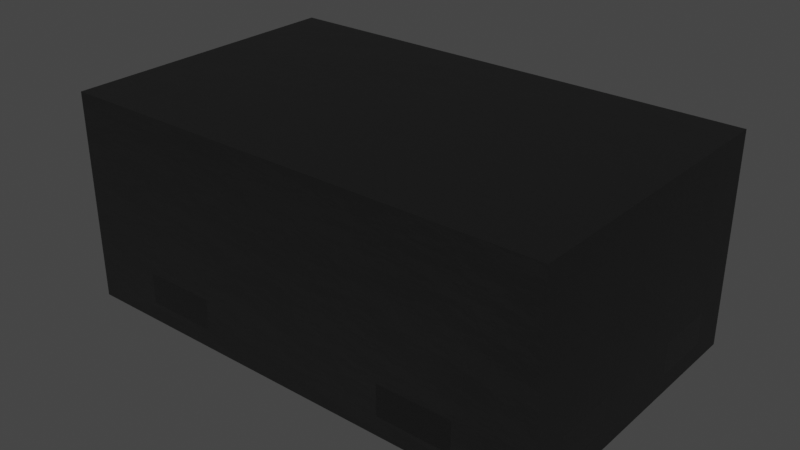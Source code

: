 # Source: SLP1006P2T.blend  (saved by Blender 3.2.14; exported with 4.5.12 LTS)
import bpy
from mathutils import Matrix  # noqa: F401  (used for matrix-valued properties, if any)

bpy.ops.wm.read_factory_settings(use_empty=True)
scene = bpy.context.scene
scene.name = 'Scene'

# ---- collections
col_collection = bpy.data.collections.new('Collection'); scene.collection.children.link(col_collection)

# ---- materials (node trees are filled in below, after node groups)
mat_plastic_chip_detailed = bpy.data.materials.new('plastic_chip_detailed')
mat_plastic_chip_detailed.use_transparent_shadow = False
mat_plastic_chip_detailed.preview_render_type = 'CUBE'
mat_metal_pins = bpy.data.materials.new('metal_pins')
mat_metal_pins.use_transparent_shadow = False
mat_metal_pins.preview_render_type = 'CUBE'
mat_plastic_chip = bpy.data.materials.new('plastic_chip')
mat_plastic_chip.use_transparent_shadow = False
mat_plastic_chip.preview_render_type = 'CUBE'

# ---- material node trees
mat_plastic_chip_detailed.use_nodes = True; mat_plastic_chip_detailed.node_tree.nodes.clear()
_N = mat_plastic_chip_detailed.node_tree.nodes; _L = mat_plastic_chip_detailed.node_tree.links
n0 = _N.new('ShaderNodeTexVoronoi'); n0.name = 'Voronoi Texture'; n0.location = (-17912, 1250)
n1 = _N.new('ShaderNodeOutputMaterial'); n1.name = 'Material Output'; n1.location = (1872, 639)
n2 = _N.new('ShaderNodeNewGeometry'); n2.name = 'Geometry'; n2.location = (961, 1090)
n3 = _N.new('ShaderNodeValToRGB'); n3.name = 'ColorRamp.007'; n3.location = (1181, 773)
while len(n3.color_ramp.elements) > 1: n3.color_ramp.elements.remove(n3.color_ramp.elements[-1])
n3.color_ramp.elements[0].position = 0.3182; n3.color_ramp.elements[0].color = (0.5119, 0.5119, 0.5119, 1.0)
_e = n3.color_ramp.elements.new(0.75); _e.color = (1.0, 0.8921, 0.9277, 1.0)
n4 = _N.new('ShaderNodeTexCoord'); n4.name = 'Texture Coordinate.001'; n4.location = (351, 244)
n5 = _N.new('ShaderNodeBump'); n5.name = 'Bump.001'; n5.location = (1139, 402)
n5.inputs[0].default_value = 0.04
n5.inputs[1].default_value = 1.0
n5.inputs[2].default_value = 1.0
n6 = _N.new('ShaderNodeBsdfPrincipled'); n6.name = 'Principled BSDF'; n6.location = (1501, 615)
n6.distribution = 'GGX'
n6.subsurface_method = 'BURLEY'
n6.inputs[3].default_value = 1.45
n6.inputs[27].default_value = (0.0, 0.0, 0.0, 1.0)
n6.inputs[28].default_value = 1.0
n7 = _N.new('ShaderNodeValToRGB'); n7.name = 'ColorRamp.006'; n7.location = (1181, 1056)
while len(n7.color_ramp.elements) > 1: n7.color_ramp.elements.remove(n7.color_ramp.elements[-1])
n7.color_ramp.elements[0].position = 0.5023; n7.color_ramp.elements[0].color = (0.006974, 0.006974, 0.006974, 1.0)
_e = n7.color_ramp.elements.new(0.5523); _e.color = (0.06171, 0.05594, 0.05776, 1.0)
n8 = _N.new('ShaderNodeTexNoise'); n8.name = 'Noise Texture.002'; n8.location = (690, 352)
n8.inputs[3].default_value = 8.0
n9 = _N.new('ShaderNodeBump'); n9.name = 'Bump'; n9.location = (843, 652)
n9.inputs[0].default_value = 0.1
n9.inputs[1].default_value = 1.0
n9.inputs[2].default_value = 1.0
_L.new(n2.outputs[7], n7.inputs[0])
_L.new(n7.outputs[0], n6.inputs[0])
_L.new(n2.outputs[7], n3.inputs[0])
_L.new(n3.outputs[0], n6.inputs[2])
_L.new(n8.outputs[0], n5.inputs[3])
_L.new(n9.outputs[0], n5.inputs[4])
_L.new(n5.outputs[0], n6.inputs[5])
_L.new(n6.outputs[0], n1.inputs[0])
_L.new(n4.outputs[2], n8.inputs[0])
n1.is_active_output = True
mat_metal_pins.use_nodes = True; mat_metal_pins.node_tree.nodes.clear()
_N = mat_metal_pins.node_tree.nodes; _L = mat_metal_pins.node_tree.links
n0 = _N.new('ShaderNodeMapping'); n0.name = 'Mapping'; n0.location = (-1447, -91)
n0.inputs[3].default_value = (4.8, 1.2, 1.1)
n1 = _N.new('ShaderNodeBsdfPrincipled'); n1.name = 'Principled BSDF'; n1.location = (-560, 254)
n1.distribution = 'GGX'
n1.subsurface_method = 'BURLEY'
n1.inputs[1].default_value = 0.7818
n1.inputs[2].default_value = 0.2886
n1.inputs[3].default_value = 1.45
n1.inputs[13].default_value = 0.0
n1.inputs[27].default_value = (0.0, 0.0, 0.0, 1.0)
n1.inputs[28].default_value = 1.0
n2 = _N.new('ShaderNodeOutputMaterial'); n2.name = 'Material Output.002'; n2.location = (-205, 253)
n2.width = 213
n3 = _N.new('ShaderNodeTexNoise'); n3.name = 'Noise Texture.002'; n3.location = (-1228, -73)
n3.inputs[2].default_value = 0.1
n3.inputs[3].default_value = 7.0
n3.inputs[4].default_value = 0.6
n3.inputs[8].default_value = 0.4
n4 = _N.new('ShaderNodeTexCoord'); n4.name = 'Texture Coordinate'; n4.location = (-1636, -116)
n5 = _N.new('ShaderNodeMix'); n5.name = 'Mix.001'; n5.location = (-921, 45)
n5.data_type = 'RGBA'
n5.inputs[6].default_value = (0.9398, 0.9547, 1.0, 1.0)
n5.inputs[7].default_value = (0.13, 0.1259, 0.1359, 1.0)
n6 = _N.new('ShaderNodeBump'); n6.name = 'Bump.001'; n6.location = (-1001, -227)
n6.inputs[0].default_value = 0.05
n6.inputs[1].default_value = 0.01
n6.inputs[2].default_value = 1.0
_L.new(n1.outputs[0], n2.inputs[0])
_L.new(n3.outputs[0], n6.inputs[3])
_L.new(n0.outputs[0], n3.inputs[0])
_L.new(n3.outputs[0], n5.inputs[0])
_L.new(n4.outputs[3], n0.inputs[0])
_L.new(n5.outputs[2], n1.inputs[0])
_L.new(n6.outputs[0], n1.inputs[5])
n2.is_active_output = True
mat_plastic_chip.use_nodes = True; mat_plastic_chip.node_tree.nodes.clear()
_N = mat_plastic_chip.node_tree.nodes; _L = mat_plastic_chip.node_tree.links
n0 = _N.new('ShaderNodeBsdfPrincipled'); n0.name = 'Principled BSDF'; n0.location = (10, 300)
n0.distribution = 'GGX'
n0.subsurface_method = 'BURLEY'
n0.inputs[0].default_value = (0.009312, 0.009312, 0.009312, 1.0)
n0.inputs[1].default_value = 0.1372
n0.inputs[2].default_value = 0.3706
n0.inputs[3].default_value = 1.45
n0.inputs[27].default_value = (0.0, 0.0, 0.0, 1.0)
n0.inputs[28].default_value = 1.0
n1 = _N.new('ShaderNodeOutputMaterial'); n1.name = 'Material Output'; n1.location = (300, 300)
n2 = _N.new('ShaderNodeTexNoise'); n2.name = 'Noise Texture'; n2.location = (-893, 54)
n2.inputs[2].default_value = 200.0
n2.inputs[3].default_value = 3.6
n2.inputs[4].default_value = 0.8375
n3 = _N.new('ShaderNodeBump'); n3.name = 'Bump'; n3.location = (-604, -53)
n3.inputs[0].default_value = 0.08
n3.inputs[1].default_value = 1.0
n3.inputs[2].default_value = 1.0
_L.new(n0.outputs[0], n1.inputs[0])
_L.new(n2.outputs[0], n3.inputs[3])
_L.new(n3.outputs[0], n0.inputs[5])
n1.is_active_output = True

# ---- world
world_world = bpy.data.worlds.new('World'); scene.world = world_world
world_world.use_nodes = True; world_world.node_tree.nodes.clear()
_N = world_world.node_tree.nodes; _L = world_world.node_tree.links
n0 = _N.new('ShaderNodeOutputWorld'); n0.name = 'World Output'; n0.location = (300, 300)
n1 = _N.new('ShaderNodeBackground'); n1.name = 'Background'; n1.location = (10, 300)
n1.inputs[0].default_value = (0.05088, 0.05088, 0.05088, 1.0)
_L.new(n1.outputs[0], n0.inputs[0])
n0.is_active_output = True
world_world.color = (0.05088, 0.05088, 0.05088)
world_world.use_sun_shadow = False
world_world.sun_shadow_jitter_overblur = 0.0

# ---- meshes
me_shape_9_indexedfaceset = bpy.data.meshes.new('SHAPE_9_IndexedFaceSet')
me_shape_9_indexedfaceset.from_pydata([(-0.1772, 0.009843, -0.09843), (-0.1772, 0.05, 0.09843), (-0.1772, 0.025, 0.03937), (-0.1772, 0.05, -0.03937), (-0.1772, 0.025, -0.03937), (-0.1772, 0.05, -0.08858), (-0.1969, 0.009843, 0.1181), (0.1969, 0.009843, 0.1181), (0.1969, 0.009843, -0.1181), (-0.1772, 0.009843, 0.09843), (0.1772, 0.009843, 0.09843), (-0.1969, 0.009843, -0.1181), (-0.1969, 0.05, -0.03937), (-0.1969, 0.025, 0.08858), (-0.1969, 0.025, 0.03937), (0.07874, 0.05, -0.1181), (0.1378, 0.025, -0.1181), (0.1378, 0.05, -0.1181), (-0.1378, 0.025, -0.1181), (-0.07874, 0.025, -0.1181), (-0.07874, 0.05, -0.1181), (-0.1969, 0.1772, 0.1181), (0.07874, 0.05, 0.1181), (0.1969, 0.1772, 0.1181), (0.1969, 0.1772, -0.1181), (-0.1969, 0.1772, -0.1181), (-0.07874, 0.009843, 0.09843), (-0.07874, 0.009843, -0.09843), (-0.07874, 0.025, 0.1181), (-0.1378, 0.025, -0.09843), (-0.07874, 0.025, -0.09843), (-0.1378, 0.05, 0.09843), (-0.07874, 0.025, 0.09843), (-0.1378, 0.025, 0.1181), (0.1378, 0.025, 0.1181), (-0.1378, 0.025, 0.09843), (0.1969, 0.05, 0.08858), (0.1772, 0.05, 0.03937), (0.1772, 0.05, -0.03937), (-0.1378, 0.05, -0.1181), (-0.1378, 0.05, -0.09843), (-0.1772, 0.05, -0.09843), (-0.1969, 0.05, -0.08858), (-0.1772, 0.05, 0.03937), (-0.1969, 0.05, 0.08858), (-0.1772, 0.05, 0.08858), (-0.1378, 0.05, 0.1181), (-0.07874, 0.05, 0.1181), (0.07874, 0.009843, -0.09843), (0.07874, 0.025, 0.09843), (0.07874, 0.025, 0.1181), (0.07874, 0.025, -0.1181), (0.07874, 0.025, -0.09843), (0.07874, 0.009843, 0.09843), (0.1378, 0.05, 0.09843), (0.1378, 0.025, 0.09843), (0.1772, 0.05, -0.08858), (0.1772, 0.025, 0.08858), (0.1772, 0.05, 0.09843), (0.1772, 0.009843, -0.09843), (0.1378, 0.025, -0.09843), (0.1772, 0.05, -0.09843), (0.1378, 0.05, -0.09843), (0.1969, 0.025, -0.08858), (0.1969, 0.05, -0.08858), (-0.1772, 0.025, 0.08858), (0.1969, 0.025, 0.03937), (0.1772, 0.025, 0.03937), (0.1772, 0.025, -0.08858), (0.1969, 0.025, -0.03937), (-0.1969, 0.025, -0.08858), (-0.1772, 0.025, -0.08858), (-0.1969, 0.025, -0.03937), (0.1969, 0.025, 0.08858), (0.1772, 0.05, 0.08858), (0.1969, 0.05, 0.03937), (0.1969, 0.05, -0.03937), (0.1772, 0.025, -0.03937), (0.1378, 0.05, 0.1181), (-0.07874, 0.0, 0.09843), (-0.07874, 0.0, -0.09843), (-0.1969, 0.05, 0.03937), (-0.1772, 0.0, -0.09843), (-0.1772, 0.0, 0.09843), (0.07874, 0.0, -0.09843), (0.1772, 0.0, -0.09843), (0.07874, 0.0, 0.09843), (0.1772, 0.0, 0.09843)], [], [(41, 0, 71), (5, 71, 41), (4, 71, 0), (43, 4, 3), (43, 2, 4), (9, 2, 4), (9, 4, 0), (65, 2, 9), (1, 65, 45), (1, 65, 9), (26, 9, 6), (0, 11, 6), (0, 6, 9), (27, 11, 0), (7, 10, 53), (7, 26, 6), (7, 53, 26), (48, 27, 26), (48, 26, 53), (8, 48, 59), (8, 59, 10), (8, 10, 7), (8, 11, 27), (8, 27, 48), (42, 70, 11), (72, 11, 70), (25, 12, 42), (25, 42, 11), (81, 72, 12), (81, 14, 72), (6, 14, 13), (6, 72, 14), (6, 11, 72), (44, 6, 13), (21, 44, 81), (21, 12, 25), (21, 81, 12), (21, 6, 44), (17, 16, 8), (51, 8, 16), (24, 15, 17), (24, 17, 8), (20, 51, 15), (20, 19, 51), (11, 18, 39), (11, 19, 18), (11, 51, 19), (11, 8, 51), (25, 39, 20), (25, 15, 24), (25, 11, 39), (25, 20, 15), (36, 73, 7), (66, 7, 73), (23, 75, 36), (23, 36, 7), (76, 66, 75), (76, 69, 66), (8, 69, 63), (8, 66, 69), (8, 7, 66), (64, 8, 63), (24, 64, 76), (24, 75, 23), (24, 76, 75), (24, 8, 64), (46, 33, 6), (28, 6, 33), (21, 47, 46), (21, 46, 6), (22, 28, 47), (22, 50, 28), (7, 34, 78), (7, 50, 34), (7, 28, 50), (7, 6, 28), (23, 78, 22), (23, 47, 21), (23, 7, 78), (23, 22, 47), (24, 23, 21), (24, 21, 25), (47, 32, 28), (30, 26, 27), (30, 32, 26), (20, 19, 30), (20, 32, 47), (20, 30, 32), (29, 30, 27), (0, 29, 27), (41, 29, 40), (41, 29, 0), (35, 1, 9), (31, 35, 1), (26, 35, 9), (32, 35, 26), (32, 35, 33), (32, 33, 28), (55, 49, 50), (55, 50, 34), (19, 18, 29), (19, 29, 30), (16, 51, 52), (16, 52, 60), (46, 35, 31), (46, 33, 35), (54, 78, 22), (74, 58, 54), (37, 54, 22), (37, 74, 54), (75, 36, 74), (75, 74, 37), (38, 22, 15), (38, 37, 22), (62, 38, 15), (17, 62, 15), (56, 38, 62), (61, 56, 62), (64, 76, 38), (64, 38, 56), (31, 1, 45), (43, 44, 81), (43, 45, 44), (43, 31, 45), (47, 46, 31), (47, 31, 43), (5, 12, 42), (5, 3, 12), (40, 5, 41), (40, 3, 5), (20, 40, 39), (20, 43, 3), (20, 47, 43), (20, 3, 40), (15, 52, 51), (49, 48, 53), (49, 52, 48), (22, 50, 49), (22, 52, 15), (22, 49, 52), (55, 49, 53), (10, 55, 53), (58, 55, 54), (58, 55, 10), (58, 10, 57), (74, 57, 58), (67, 57, 10), (38, 67, 37), (38, 77, 67), (59, 77, 67), (59, 67, 10), (68, 77, 59), (61, 68, 56), (61, 68, 59), (60, 61, 59), (62, 60, 61), (48, 60, 59), (52, 60, 48), (17, 60, 62), (17, 16, 60), (56, 63, 64), (56, 68, 63), (2, 13, 65), (2, 14, 13), (71, 72, 4), (71, 70, 72), (66, 67, 57), (66, 57, 73), (63, 68, 77), (63, 77, 69), (81, 2, 43), (81, 14, 2), (45, 13, 44), (45, 65, 13), (42, 71, 5), (42, 70, 71), (3, 72, 12), (3, 4, 72), (36, 57, 74), (36, 73, 57), (37, 66, 75), (37, 67, 66), (76, 77, 38), (76, 69, 77), (54, 34, 78), (54, 55, 34), (40, 18, 39), (40, 29, 18), (47, 33, 46), (47, 28, 33), (35, 83, 1), (79, 83, 35), (32, 79, 35), (30, 80, 79), (30, 79, 32), (29, 80, 30), (82, 80, 29), (41, 82, 29), (39, 19, 20), (39, 18, 19), (41, 71, 82), (4, 82, 71), (83, 4, 2), (83, 82, 4), (65, 83, 2), (1, 83, 65), (44, 14, 81), (44, 13, 14), (12, 70, 42), (12, 72, 70), (80, 82, 83), (80, 83, 79), (55, 86, 49), (87, 86, 55), (58, 87, 55), (60, 85, 61), (84, 85, 60), (52, 84, 60), (49, 84, 52), (49, 86, 84), (78, 50, 22), (78, 34, 50), (15, 16, 17), (15, 51, 16), (58, 57, 87), (67, 87, 57), (85, 67, 77), (85, 87, 67), (68, 85, 77), (61, 85, 68), (75, 73, 36), (75, 66, 73), (64, 69, 76), (64, 63, 69), (85, 84, 86), (85, 86, 87)])
me_shape_9_indexedfaceset.polygons.foreach_set('material_index', [0, 0, 0, 0, 0, 0, 0, 0, 0, 0, 0, 0, 0, 0, 0, 0, 0, 0, 0, 0, 0, 0, 0, 0, 0, 0, 0, 0, 0, 0, 0, 0, 0, 0, 0, 0, 0, 0, 0, 0, 0, 0, 0, 0, 0, 0, 0, 0, 0, 0, 0, 0, 0, 0, 0, 0, 0, 0, 0, 0, 0, 0, 0, 0, 0, 0, 0, 0, 0, 0, 0, 0, 0, 0, 0, 0, 0, 0, 0, 0, 0, 0, 0, 0, 0, 0, 0, 0, 0, 0, 0, 0, 0, 0, 0, 0, 0, 0, 0, 0, 0, 0, 0, 0, 0, 0, 0, 0, 0, 0, 0, 0, 0, 0, 0, 0, 0, 0, 0, 0, 0, 0, 0, 0, 0, 0, 0, 0, 0, 0, 0, 0, 0, 0, 0, 0, 0, 0, 0, 0, 0, 0, 0, 0, 0, 0, 0, 0, 0, 0, 0, 0, 0, 0, 0, 0, 0, 0, 0, 0, 0, 0, 0, 0, 0, 0, 0, 0, 0, 0, 0, 0, 0, 0, 0, 0, 0, 0, 0, 0, 0, 0, 0, 0, 0, 0, 0, 0, 2, 2, 1, 1, 1, 1, 1, 1, 1, 1, 2, 2, 1, 1, 1, 1, 1, 1, 2, 2, 2, 2, 1, 1, 1, 1, 1, 1, 1, 1, 1, 1, 2, 2, 2, 2, 1, 1, 1, 1, 1, 1, 2, 2, 2, 2, 1, 1])
_uv = me_shape_9_indexedfaceset.uv_layers.new(name='UVMap')
_uv.uv.foreach_set('vector', [0.0, 1.0, 0.0, 0.0, 0.05, 0.3775, 0.05, 1.0, 0.05, 0.3775, 0.0, 1.0, 0.3, 0.3775, 0.05, 0.3775, 0.0, 0.0, 0.7, 1.0, 0.3, 0.3775, 0.3, 1.0, 0.7, 1.0, 0.7, 0.3775, 0.3, 0.3775, 1.0, 0.0, 0.7, 0.3775, 0.3, 0.3775, 1.0, 0.0, 0.3, 0.3775, 0.0, 0.0, 0.95, 0.3775, 0.7, 0.3775, 1.0, 0.0, 1.0, 1.0, 0.95, 0.3775, 0.95, 1.0, 1.0, 1.0, 0.95, 0.3775, 1.0, 0.0, 0.3, 0.9167, 0.05, 0.9167, 0.0, 1.0, 0.05, 0.08333, 0.0, 0.0, 0.0, 1.0, 0.05, 0.08333, 0.0, 1.0, 0.05, 0.9167, 0.3, 0.08333, 0.0, 0.0, 0.05, 0.08333, 1.0, 1.0, 0.95, 0.9167, 0.7, 0.9167, 1.0, 1.0, 0.3, 0.9167, 0.0, 1.0, 1.0, 1.0, 0.7, 0.9167, 0.3, 0.9167, 0.7, 0.08333, 0.3, 0.08333, 0.3, 0.9167, 0.7, 0.08333, 0.3, 0.9167, 0.7, 0.9167, 1.0, 0.0, 0.7, 0.08333, 0.95, 0.08333, 1.0, 0.0, 0.95, 0.08333, 0.95, 0.9167, 1.0, 0.0, 0.95, 0.9167, 1.0, 1.0, 1.0, 0.0, 0.0, 0.0, 0.3, 0.08333, 1.0, 0.0, 0.3, 0.08333, 0.7, 0.08333, 0.125, 0.24, 0.125, 0.09059, 0.0, 0.0, 0.3333, 0.09059, 0.0, 0.0, 0.125, 0.09059, 0.0, 1.0, 0.3333, 0.24, 0.125, 0.24, 0.0, 1.0, 0.125, 0.24, 0.0, 0.0, 0.6667, 0.24, 0.3333, 0.09059, 0.3333, 0.24, 0.6667, 0.24, 0.6667, 0.09059, 0.3333, 0.09059, 1.0, 0.0, 0.6667, 0.09059, 0.875, 0.09059, 1.0, 0.0, 0.3333, 0.09059, 0.6667, 0.09059, 1.0, 0.0, 0.0, 0.0, 0.3333, 0.09059, 0.875, 0.24, 1.0, 0.0, 0.875, 0.09059, 1.0, 1.0, 0.875, 0.24, 0.6667, 0.24, 1.0, 1.0, 0.3333, 0.24, 0.0, 1.0, 1.0, 1.0, 0.6667, 0.24, 0.3333, 0.24, 1.0, 1.0, 1.0, 0.0, 0.875, 0.24, 0.85, 0.24, 0.85, 0.09059, 1.0, 0.0, 0.7, 0.09059, 1.0, 0.0, 0.85, 0.09059, 1.0, 1.0, 0.7, 0.24, 0.85, 0.24, 1.0, 1.0, 0.85, 0.24, 1.0, 0.0, 0.3, 0.24, 0.7, 0.09059, 0.7, 0.24, 0.3, 0.24, 0.3, 0.09059, 0.7, 0.09059, 0.0, 0.0, 0.15, 0.09059, 0.15, 0.24, 0.0, 0.0, 0.3, 0.09059, 0.15, 0.09059, 0.0, 0.0, 0.7, 0.09059, 0.3, 0.09059, 0.0, 0.0, 1.0, 0.0, 0.7, 0.09059, 0.0, 1.0, 0.15, 0.24, 0.3, 0.24, 0.0, 1.0, 0.7, 0.24, 1.0, 1.0, 0.0, 1.0, 0.0, 0.0, 0.15, 0.24, 0.0, 1.0, 0.3, 0.24, 0.7, 0.24, 0.875, 0.24, 0.875, 0.09059, 1.0, 0.0, 0.6667, 0.09059, 1.0, 0.0, 0.875, 0.09059, 1.0, 1.0, 0.6667, 0.24, 0.875, 0.24, 1.0, 1.0, 0.875, 0.24, 1.0, 0.0, 0.3333, 0.24, 0.6667, 0.09059, 0.6667, 0.24, 0.3333, 0.24, 0.3333, 0.09059, 0.6667, 0.09059, 0.0, 0.0, 0.3333, 0.09059, 0.125, 0.09059, 0.0, 0.0, 0.6667, 0.09059, 0.3333, 0.09059, 0.0, 0.0, 1.0, 0.0, 0.6667, 0.09059, 0.125, 0.24, 0.0, 0.0, 0.125, 0.09059, 0.0, 1.0, 0.125, 0.24, 0.3333, 0.24, 0.0, 1.0, 0.6667, 0.24, 1.0, 1.0, 0.0, 1.0, 0.3333, 0.24, 0.6667, 0.24, 0.0, 1.0, 0.0, 0.0, 0.125, 0.24, 0.15, 0.24, 0.15, 0.09059, 0.0, 0.0, 0.3, 0.09059, 0.0, 0.0, 0.15, 0.09059, 0.0, 1.0, 0.3, 0.24, 0.15, 0.24, 0.0, 1.0, 0.15, 0.24, 0.0, 0.0, 0.7, 0.24, 0.3, 0.09059, 0.3, 0.24, 0.7, 0.24, 0.7, 0.09059, 0.3, 0.09059, 1.0, 0.0, 0.85, 0.09059, 0.85, 0.24, 1.0, 0.0, 0.7, 0.09059, 0.85, 0.09059, 1.0, 0.0, 0.3, 0.09059, 0.7, 0.09059, 1.0, 0.0, 0.0, 0.0, 0.3, 0.09059, 1.0, 1.0, 0.85, 0.24, 0.7, 0.24, 1.0, 1.0, 0.3, 0.24, 0.0, 1.0, 1.0, 1.0, 1.0, 0.0, 0.85, 0.24, 1.0, 1.0, 0.7, 0.24, 0.3, 0.24, 1.0, 0.0, 1.0, 1.0, 0.0, 1.0, 1.0, 0.0, 0.0, 1.0, 0.0, 0.0, 1.0, 1.0, 0.9167, 0.3775, 1.0, 0.3775, 0.08333, 0.3775, 0.9167, 0.0, 0.08333, 0.0, 0.08333, 0.3775, 0.9167, 0.3775, 0.9167, 0.0, 0.0, 1.0, 0.0, 0.3775, 0.08333, 0.3775, 0.0, 1.0, 0.9167, 0.3775, 1.0, 1.0, 0.0, 1.0, 0.08333, 0.3775, 0.9167, 0.3775, 0.4, 0.3775, 1.0, 0.3775, 1.0, 0.0, 0.0, 0.0, 0.4, 0.3775, 1.0, 0.0, 0.0, 1.0, 0.4, 0.3775, 0.4, 1.0, 0.0, 1.0, 0.4, 0.3775, 0.0, 0.0, 0.4, 0.3775, 0.0, 1.0, 0.0, 0.0, 0.4, 1.0, 0.4, 0.3775, 0.0, 1.0, 1.0, 0.0, 0.4, 0.3775, 0.0, 0.0, 1.0, 0.3775, 0.4, 0.3775, 1.0, 0.0, 1.0, 0.0, 0.0, 0.0, 0.0, 1.0, 1.0, 0.0, 0.0, 1.0, 1.0, 1.0, 1.0, 0.0, 0.0, 0.0, 0.0, 1.0, 1.0, 0.0, 0.0, 1.0, 1.0, 1.0, 1.0, 0.0, 0.0, 0.0, 0.0, 1.0, 1.0, 0.0, 0.0, 1.0, 1.0, 1.0, 1.0, 0.0, 0.0, 0.0, 0.0, 1.0, 1.0, 0.0, 0.0, 1.0, 1.0, 1.0, 1.0, 1.0, 0.0, 0.0, 1.0, 0.0, 1.0, 1.0, 0.0, 1.0, 0.0, 0.0, 0.9167, 0.5, 1.0, 0.5, 1.0, 0.0, 0.875, 0.8333, 0.9167, 0.8333, 0.9167, 0.5, 0.6667, 0.8333, 0.9167, 0.5, 1.0, 0.0, 0.6667, 0.8333, 0.875, 0.8333, 0.9167, 0.5, 0.6667, 1.0, 0.875, 1.0, 0.875, 0.8333, 0.6667, 1.0, 0.875, 0.8333, 0.6667, 0.8333, 0.3333, 0.8333, 1.0, 0.0, 0.0, 0.0, 0.3333, 0.8333, 0.6667, 0.8333, 1.0, 0.0, 0.08333, 0.5, 0.3333, 0.8333, 0.0, 0.0, 0.0, 0.5, 0.08333, 0.5, 0.0, 0.0, 0.125, 0.8333, 0.3333, 0.8333, 0.08333, 0.5, 0.08333, 0.8333, 0.125, 0.8333, 0.08333, 0.5, 0.125, 1.0, 0.3333, 1.0, 0.3333, 0.8333, 0.125, 1.0, 0.3333, 0.8333, 0.125, 0.8333, 0.9167, 0.5, 0.9167, 0.1667, 0.875, 0.1667, 0.6667, 0.1667, 0.875, 0.0, 0.6667, 0.0, 0.6667, 0.1667, 0.875, 0.1667, 0.875, 0.0, 0.6667, 0.1667, 0.9167, 0.5, 0.875, 0.1667, 1.0, 1.0, 1.0, 0.5, 0.9167, 0.5, 1.0, 1.0, 0.9167, 0.5, 0.6667, 0.1667, 0.125, 0.1667, 0.3333, 0.0, 0.125, 0.0, 0.125, 0.1667, 0.3333, 0.1667, 0.3333, 0.0, 0.08333, 0.5, 0.125, 0.1667, 0.08333, 0.1667, 0.08333, 0.5, 0.3333, 0.1667, 0.125, 0.1667, 0.0, 1.0, 0.08333, 0.5, 0.0, 0.5, 0.0, 1.0, 0.6667, 0.1667, 0.3333, 0.1667, 0.0, 1.0, 1.0, 1.0, 0.6667, 0.1667, 0.0, 1.0, 0.3333, 0.1667, 0.08333, 0.5, 0.0, 1.0, 0.08333, 0.3775, 0.0, 0.3775, 0.9167, 0.3775, 0.08333, 0.0, 0.9167, 0.0, 0.9167, 0.3775, 0.08333, 0.3775, 0.08333, 0.0, 1.0, 1.0, 1.0, 0.3775, 0.9167, 0.3775, 1.0, 1.0, 0.08333, 0.3775, 0.0, 1.0, 1.0, 1.0, 0.9167, 0.3775, 0.08333, 0.3775, 0.6, 0.3775, 0.0, 0.3775, 0.0, 0.0, 1.0, 0.0, 0.6, 0.3775, 0.0, 0.0, 1.0, 1.0, 0.6, 0.3775, 0.6, 1.0, 1.0, 1.0, 0.6, 0.3775, 1.0, 0.0, 1.0, 1.0, 1.0, 0.0, 0.95, 0.3775, 0.95, 1.0, 0.95, 0.3775, 1.0, 1.0, 0.7, 0.3775, 0.95, 0.3775, 1.0, 0.0, 0.3, 1.0, 0.7, 0.3775, 0.7, 1.0, 0.3, 1.0, 0.3, 0.3775, 0.7, 0.3775, 0.0, 0.0, 0.3, 0.3775, 0.7, 0.3775, 0.0, 0.0, 0.7, 0.3775, 1.0, 0.0, 0.05, 0.3775, 0.3, 0.3775, 0.0, 0.0, 0.0, 1.0, 0.05, 0.3775, 0.05, 1.0, 0.0, 1.0, 0.05, 0.3775, 0.0, 0.0, 0.6, 0.3775, 1.0, 1.0, 1.0, 0.0, 0.6, 1.0, 0.6, 0.3775, 1.0, 1.0, 0.0, 0.0, 0.6, 0.3775, 1.0, 0.0, 0.0, 0.3775, 0.6, 0.3775, 0.0, 0.0, 1.0, 0.0, 0.0, 1.0, 1.0, 1.0, 1.0, 0.0, 0.0, 0.0, 0.0, 1.0, 1.0, 0.0, 0.0, 1.0, 1.0, 1.0, 1.0, 0.0, 0.0, 0.0, 0.0, 1.0, 0.0, 1.0, 1.0, 0.0, 1.0, 1.0, 0.0, 1.0, 0.0, 0.0, 1.0, 0.0, 0.0, 1.0, 1.0, 0.0, 1.0, 1.0, 0.0, 1.0, 0.0, 0.0, 1.0, 0.0, 0.0, 1.0, 0.0, 0.0, 1.0, 0.0, 0.0, 1.0, 1.0, 0.0, 1.0, 1.0, 0.0, 1.0, 0.0, 0.0, 1.0, 0.0, 0.0, 1.0, 1.0, 0.0, 1.0, 1.0, 1.0, 0.0, 0.0, 1.0, 1.0, 1.0, 1.0, 0.0, 0.0, 0.0, 0.0, 1.0, 1.0, 1.0, 0.0, 0.0, 1.0, 0.0, 1.0, 1.0, 0.0, 1.0, 0.0, 0.0, 1.0, 0.0, 0.0, 1.0, 1.0, 1.0, 1.0, 0.0, 0.0, 0.0, 0.0, 1.0, 1.0, 1.0, 0.0, 0.0, 1.0, 0.0, 1.0, 1.0, 0.0, 1.0, 0.0, 0.0, 1.0, 1.0, 0.0, 0.0, 1.0, 0.0, 1.0, 1.0, 0.0, 1.0, 0.0, 0.0, 1.0, 0.0, 0.0, 1.0, 1.0, 1.0, 1.0, 0.0, 0.0, 0.0, 0.0, 1.0, 1.0, 1.0, 0.0, 0.0, 1.0, 0.0, 1.0, 1.0, 0.0, 1.0, 0.0, 0.0, 1.0, 0.0, 0.0, 1.0, 1.0, 1.0, 1.0, 0.0, 0.0, 0.0, 0.0, 1.0, 1.0, 1.0, 0.0, 0.0, 1.0, 0.0, 1.0, 1.0, 0.0, 1.0, 0.0, 0.0, 1.0, 1.0, 0.0, 0.0, 0.0, 1.0, 1.0, 1.0, 1.0, 0.0, 0.0, 0.0, 0.4, 0.5, 0.0, 0.0, 0.0, 1.0, 1.0, 0.0, 0.0, 0.0, 0.4, 0.5, 1.0, 0.5, 1.0, 0.0, 0.4, 0.5, 0.08333, 0.5, 0.08333, 0.0, 0.9167, 0.0, 0.08333, 0.5, 0.9167, 0.0, 0.9167, 0.5, 0.4, 0.5, 1.0, 0.0, 1.0, 0.5, 0.0, 0.0, 1.0, 0.0, 0.4, 0.5, 0.0, 1.0, 0.0, 0.0, 0.4, 0.5, 0.0, 1.0, 1.0, 0.0, 1.0, 1.0, 0.0, 1.0, 0.0, 0.0, 1.0, 0.0, 0.0, 1.0, 0.05, 0.5, 0.0, 0.0, 0.3, 0.5, 0.0, 0.0, 0.05, 0.5, 1.0, 0.0, 0.3, 0.5, 0.7, 0.5, 1.0, 0.0, 0.0, 0.0, 0.3, 0.5, 0.95, 0.5, 1.0, 0.0, 0.7, 0.5, 1.0, 1.0, 1.0, 0.0, 0.95, 0.5, 1.0, 1.0, 0.0, 0.0, 0.0, 1.0, 1.0, 1.0, 1.0, 0.0, 0.0, 0.0, 1.0, 1.0, 0.0, 0.0, 0.0, 1.0, 1.0, 1.0, 1.0, 0.0, 0.0, 0.0, 0.0, 1.0, 0.0, 0.0, 1.0, 0.0, 0.0, 1.0, 1.0, 0.0, 1.0, 1.0, 0.6, 0.5, 0.0, 0.0, 0.0, 0.5, 1.0, 0.0, 0.0, 0.0, 0.6, 0.5, 1.0, 1.0, 1.0, 0.0, 0.6, 0.5, 0.6, 0.5, 1.0, 0.0, 1.0, 1.0, 0.0, 0.0, 1.0, 0.0, 0.6, 0.5, 0.0, 0.5, 0.0, 0.0, 0.6, 0.5, 0.9167, 0.5, 0.08333, 0.0, 0.08333, 0.5, 0.9167, 0.5, 0.9167, 0.0, 0.08333, 0.0, 1.0, 1.0, 0.0, 0.0, 0.0, 1.0, 1.0, 1.0, 1.0, 0.0, 0.0, 0.0, 0.0, 1.0, 1.0, 0.0, 1.0, 1.0, 0.0, 1.0, 0.0, 0.0, 1.0, 0.0, 1.0, 1.0, 0.95, 0.5, 1.0, 0.0, 0.7, 0.5, 1.0, 0.0, 0.95, 0.5, 0.0, 0.0, 0.7, 0.5, 0.3, 0.5, 0.0, 0.0, 1.0, 0.0, 0.7, 0.5, 0.05, 0.5, 0.0, 0.0, 0.3, 0.5, 0.0, 1.0, 0.0, 0.0, 0.05, 0.5, 0.0, 1.0, 1.0, 0.0, 1.0, 1.0, 0.0, 1.0, 0.0, 0.0, 1.0, 0.0, 0.0, 1.0, 1.0, 0.0, 1.0, 1.0, 0.0, 1.0, 0.0, 0.0, 1.0, 0.0, 0.0, 1.0, 0.0, 0.0, 1.0, 0.0, 0.0, 1.0, 1.0, 0.0, 1.0, 1.0])
me_shape_9_indexedfaceset.materials.append(mat_plastic_chip_detailed)
me_shape_9_indexedfaceset.materials.append(mat_metal_pins)
me_shape_9_indexedfaceset.materials.append(mat_plastic_chip)
me_shape_9_indexedfaceset.update()
me_material_preview_mesh = bpy.data.meshes.new('Material_Preview_Mesh')
me_material_preview_mesh.from_pydata([], [], [])
me_material_preview_mesh.update()

# ---- objects
ob_shape_9_indexedfaceset = bpy.data.objects.new('SHAPE_9_IndexedFaceSet', me_shape_9_indexedfaceset)
ob_material_preview_dummy = bpy.data.objects.new('Material_Preview_Dummy', me_material_preview_mesh)

# ---- transforms, parenting, visibility, modifiers, constraints
ob_shape_9_indexedfaceset.location = (0.0, 0.0, 0.0)
ob_shape_9_indexedfaceset.rotation_euler = (1.571, -0.0, 0.0)
ob_shape_9_indexedfaceset.scale = (2.54, 2.54, 2.54)
_m = ob_shape_9_indexedfaceset.modifiers.new('Bevel', 'BEVEL')
_m.width = 0.0
_m.width_pct = 0.0
ob_material_preview_dummy.location = (0.0, 0.0, 0.0)
ob_material_preview_dummy.hide_select = True
ob_material_preview_dummy.hide_render = True

# ---- collection membership
col_collection.objects.link(ob_shape_9_indexedfaceset)
col_collection.objects.link(ob_material_preview_dummy)

# ---- scene / render settings (as saved in the file)
scene.frame_start = 1; scene.frame_end = 250; scene.frame_set(1)
scene.render.engine = 'BLENDER_EEVEE_NEXT'
scene.cycles.sampling_pattern = 'TABULATED_SOBOL'
scene.cycles.use_light_tree = False
scene.view_settings.view_transform = 'Filmic'
bpy.context.view_layer.update()

# ---- added for rendering (the .blend has no active camera and no usable light): camera, sun
cam_auto = bpy.data.cameras.new('AutoCamera')
cam_auto.lens = 50.0
cam_auto.sensor_width = 36.0
cam_auto.clip_end = 1000.0
ob_auto_camera = bpy.data.objects.new('AutoCamera', cam_auto)
scene.collection.objects.link(ob_auto_camera)
ob_auto_camera.location = (1.15653, -1.38784, 1.15022)
ob_auto_camera.rotation_euler = (1.09748, -7.21219e-08, 0.694738)
scene.camera = ob_auto_camera
light_auto_sun = bpy.data.lights.new('AutoSun', 'SUN')
light_auto_sun.energy = 3.0
light_auto_sun.angle = 0.0523599
ob_auto_sun = bpy.data.objects.new('AutoSun', light_auto_sun)
scene.collection.objects.link(ob_auto_sun)
ob_auto_sun.rotation_euler = (0.872665, 0.174533, 0.523599)
bpy.context.view_layer.update()
